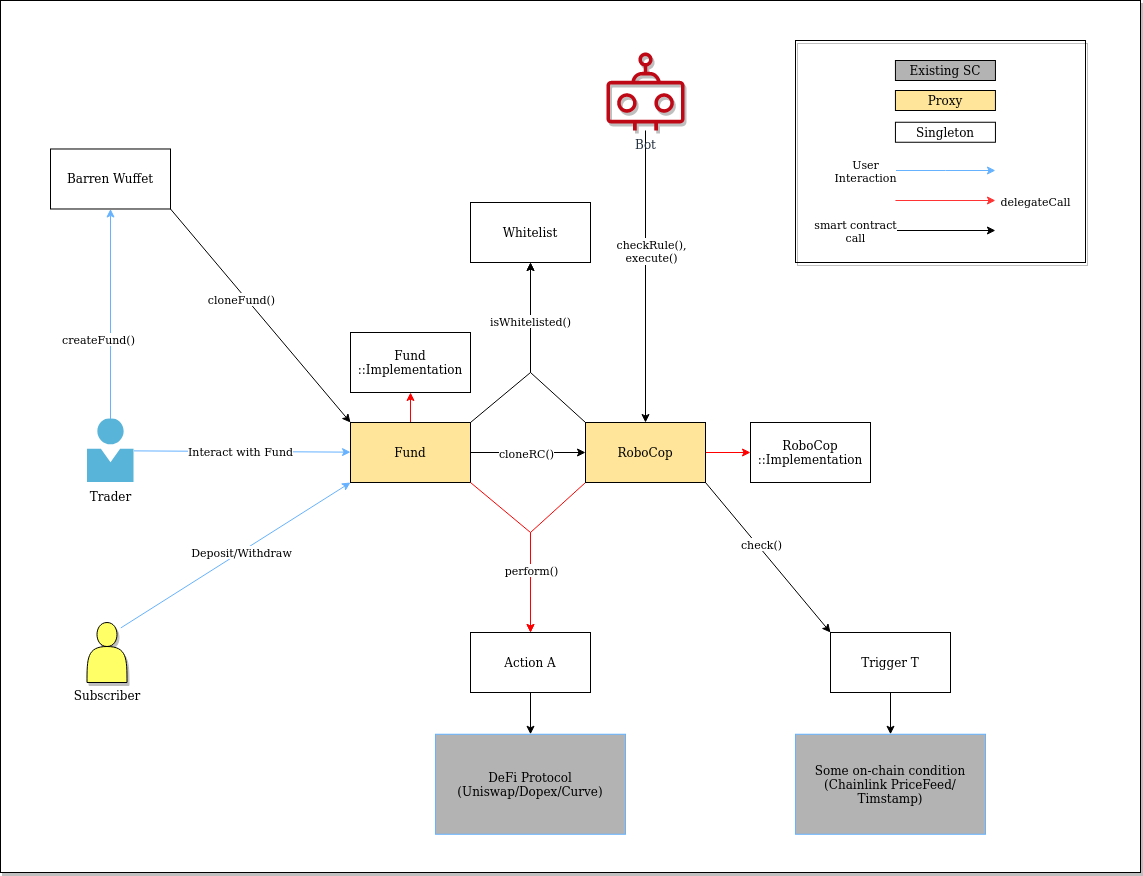

The diagram above was exported from draw.io. Its source (the exported page's mxGraphModel, read from the mxfile embedded in the PNG):
<mxGraphModel dx="2805" dy="2174" grid="1" gridSize="10" guides="1" tooltips="1" connect="1" arrows="1" fold="1" page="1" pageScale="1" pageWidth="850" pageHeight="1100" math="0" shadow="0">
  <root>
    <mxCell id="0" />
    <mxCell id="1" parent="0" />
    <mxCell id="868paK9XutpY7RLtmFK9-82" value="" style="rounded=0;whiteSpace=wrap;html=1;shadow=1;strokeColor=#000000;fillColor=#FFFFFF;" vertex="1" parent="1">
      <mxGeometry x="-220" y="-132" width="1140" height="872" as="geometry" />
    </mxCell>
    <mxCell id="868paK9XutpY7RLtmFK9-35" style="edgeStyle=none;rounded=0;orthogonalLoop=1;jettySize=auto;html=1;exitX=1;exitY=1;exitDx=0;exitDy=0;entryX=0;entryY=0;entryDx=0;entryDy=0;strokeColor=#000000;fillColor=#FF3333;" edge="1" parent="1" source="868paK9XutpY7RLtmFK9-1" target="868paK9XutpY7RLtmFK9-2">
      <mxGeometry relative="1" as="geometry" />
    </mxCell>
    <mxCell id="868paK9XutpY7RLtmFK9-36" value="cloneFund()" style="edgeLabel;html=1;align=center;verticalAlign=middle;resizable=0;points=[];" vertex="1" connectable="0" parent="868paK9XutpY7RLtmFK9-35">
      <mxGeometry x="-0.1827" y="-4" relative="1" as="geometry">
        <mxPoint as="offset" />
      </mxGeometry>
    </mxCell>
    <mxCell id="868paK9XutpY7RLtmFK9-1" value="Barren Wuffet" style="rounded=0;whiteSpace=wrap;html=1;" vertex="1" parent="1">
      <mxGeometry x="-170" y="16.490000000000002" width="120" height="60" as="geometry" />
    </mxCell>
    <mxCell id="868paK9XutpY7RLtmFK9-6" style="edgeStyle=orthogonalEdgeStyle;rounded=0;orthogonalLoop=1;jettySize=auto;html=1;exitX=1;exitY=0.5;exitDx=0;exitDy=0;" edge="1" parent="1" source="868paK9XutpY7RLtmFK9-2" target="868paK9XutpY7RLtmFK9-3">
      <mxGeometry relative="1" as="geometry" />
    </mxCell>
    <mxCell id="868paK9XutpY7RLtmFK9-7" value="cloneRC()" style="edgeLabel;html=1;align=center;verticalAlign=middle;resizable=0;points=[];" vertex="1" connectable="0" parent="868paK9XutpY7RLtmFK9-6">
      <mxGeometry x="-0.2348" y="-1" relative="1" as="geometry">
        <mxPoint x="11" y="-1" as="offset" />
      </mxGeometry>
    </mxCell>
    <mxCell id="868paK9XutpY7RLtmFK9-9" style="edgeStyle=orthogonalEdgeStyle;rounded=0;orthogonalLoop=1;jettySize=auto;html=1;exitX=0.5;exitY=0;exitDx=0;exitDy=0;strokeColor=#FF0000;" edge="1" parent="1" source="868paK9XutpY7RLtmFK9-2" target="868paK9XutpY7RLtmFK9-8">
      <mxGeometry relative="1" as="geometry" />
    </mxCell>
    <mxCell id="868paK9XutpY7RLtmFK9-25" style="edgeStyle=none;rounded=0;orthogonalLoop=1;jettySize=auto;html=1;exitX=1;exitY=0;exitDx=0;exitDy=0;entryX=0.5;entryY=1;entryDx=0;entryDy=0;" edge="1" parent="1" source="868paK9XutpY7RLtmFK9-2" target="868paK9XutpY7RLtmFK9-23">
      <mxGeometry relative="1" as="geometry">
        <Array as="points">
          <mxPoint x="310" y="240" />
        </Array>
      </mxGeometry>
    </mxCell>
    <mxCell id="868paK9XutpY7RLtmFK9-2" value="Fund" style="rounded=0;whiteSpace=wrap;html=1;fillColor=#FFE599;" vertex="1" parent="1">
      <mxGeometry x="130" y="290" width="120" height="60" as="geometry" />
    </mxCell>
    <mxCell id="868paK9XutpY7RLtmFK9-18" style="edgeStyle=none;rounded=0;orthogonalLoop=1;jettySize=auto;html=1;exitX=1;exitY=0.5;exitDx=0;exitDy=0;strokeColor=#FF0000;" edge="1" parent="1" source="868paK9XutpY7RLtmFK9-3" target="868paK9XutpY7RLtmFK9-17">
      <mxGeometry relative="1" as="geometry" />
    </mxCell>
    <mxCell id="868paK9XutpY7RLtmFK9-24" style="edgeStyle=none;rounded=0;orthogonalLoop=1;jettySize=auto;html=1;exitX=0;exitY=0;exitDx=0;exitDy=0;entryX=0.5;entryY=1;entryDx=0;entryDy=0;" edge="1" parent="1" source="868paK9XutpY7RLtmFK9-3" target="868paK9XutpY7RLtmFK9-23">
      <mxGeometry relative="1" as="geometry">
        <mxPoint x="540" y="140" as="targetPoint" />
        <Array as="points">
          <mxPoint x="310" y="240" />
        </Array>
      </mxGeometry>
    </mxCell>
    <mxCell id="868paK9XutpY7RLtmFK9-33" value="isWhitelisted()" style="edgeLabel;html=1;align=center;verticalAlign=middle;resizable=0;points=[];" vertex="1" connectable="0" parent="868paK9XutpY7RLtmFK9-24">
      <mxGeometry x="0.3647" y="1" relative="1" as="geometry">
        <mxPoint as="offset" />
      </mxGeometry>
    </mxCell>
    <mxCell id="868paK9XutpY7RLtmFK9-26" style="edgeStyle=none;rounded=0;orthogonalLoop=1;jettySize=auto;html=1;exitX=1;exitY=1;exitDx=0;exitDy=0;entryX=0;entryY=0;entryDx=0;entryDy=0;" edge="1" parent="1" source="868paK9XutpY7RLtmFK9-3" target="868paK9XutpY7RLtmFK9-22">
      <mxGeometry relative="1" as="geometry" />
    </mxCell>
    <mxCell id="868paK9XutpY7RLtmFK9-27" value="check()" style="edgeLabel;html=1;align=center;verticalAlign=middle;resizable=0;points=[];" vertex="1" connectable="0" parent="868paK9XutpY7RLtmFK9-26">
      <mxGeometry x="-0.096" y="4" relative="1" as="geometry">
        <mxPoint x="-4" y="-4" as="offset" />
      </mxGeometry>
    </mxCell>
    <mxCell id="868paK9XutpY7RLtmFK9-28" style="edgeStyle=none;rounded=0;orthogonalLoop=1;jettySize=auto;html=1;exitX=0;exitY=1;exitDx=0;exitDy=0;entryX=0.5;entryY=0;entryDx=0;entryDy=0;strokeColor=#FF0000;" edge="1" parent="1" source="868paK9XutpY7RLtmFK9-3" target="868paK9XutpY7RLtmFK9-21">
      <mxGeometry relative="1" as="geometry">
        <Array as="points">
          <mxPoint x="310" y="400" />
        </Array>
      </mxGeometry>
    </mxCell>
    <mxCell id="868paK9XutpY7RLtmFK9-3" value="RoboCop" style="rounded=0;whiteSpace=wrap;html=1;fillColor=#FFE599;" vertex="1" parent="1">
      <mxGeometry x="365" y="290" width="120" height="60" as="geometry" />
    </mxCell>
    <mxCell id="868paK9XutpY7RLtmFK9-8" value="Fund&lt;br&gt;::Implementation" style="rounded=0;whiteSpace=wrap;html=1;" vertex="1" parent="1">
      <mxGeometry x="130" y="200" width="120" height="60" as="geometry" />
    </mxCell>
    <mxCell id="868paK9XutpY7RLtmFK9-17" value="RoboCop&lt;br&gt;::Implementation" style="rounded=0;whiteSpace=wrap;html=1;" vertex="1" parent="1">
      <mxGeometry x="530" y="290" width="120" height="60" as="geometry" />
    </mxCell>
    <mxCell id="868paK9XutpY7RLtmFK9-38" style="edgeStyle=none;rounded=0;orthogonalLoop=1;jettySize=auto;html=1;exitX=0.5;exitY=1;exitDx=0;exitDy=0;entryX=0.5;entryY=0;entryDx=0;entryDy=0;strokeColor=#000000;fillColor=#FF3333;" edge="1" parent="1" source="868paK9XutpY7RLtmFK9-21" target="868paK9XutpY7RLtmFK9-40">
      <mxGeometry relative="1" as="geometry">
        <mxPoint x="310" y="730" as="targetPoint" />
      </mxGeometry>
    </mxCell>
    <mxCell id="868paK9XutpY7RLtmFK9-21" value="Action A" style="rounded=0;whiteSpace=wrap;html=1;fillColor=#FFFFFF;" vertex="1" parent="1">
      <mxGeometry x="250" y="500" width="120" height="60" as="geometry" />
    </mxCell>
    <mxCell id="868paK9XutpY7RLtmFK9-42" style="edgeStyle=none;rounded=0;orthogonalLoop=1;jettySize=auto;html=1;exitX=0.5;exitY=1;exitDx=0;exitDy=0;entryX=0.5;entryY=0;entryDx=0;entryDy=0;strokeColor=#000000;fillColor=#FF3333;" edge="1" parent="1" source="868paK9XutpY7RLtmFK9-22" target="868paK9XutpY7RLtmFK9-41">
      <mxGeometry relative="1" as="geometry" />
    </mxCell>
    <mxCell id="868paK9XutpY7RLtmFK9-22" value="Trigger T" style="rounded=0;whiteSpace=wrap;html=1;fillColor=#FFFFFF;" vertex="1" parent="1">
      <mxGeometry x="610" y="500" width="120" height="60" as="geometry" />
    </mxCell>
    <mxCell id="868paK9XutpY7RLtmFK9-23" value="Whitelist" style="rounded=0;whiteSpace=wrap;html=1;fillColor=#FFFFFF;" vertex="1" parent="1">
      <mxGeometry x="250" y="70" width="120" height="60" as="geometry" />
    </mxCell>
    <mxCell id="868paK9XutpY7RLtmFK9-30" style="edgeStyle=none;rounded=0;orthogonalLoop=1;jettySize=auto;html=1;exitX=1;exitY=1;exitDx=0;exitDy=0;entryX=0.5;entryY=0;entryDx=0;entryDy=0;fillColor=#FF3333;strokeColor=#FF0000;" edge="1" parent="1" source="868paK9XutpY7RLtmFK9-2" target="868paK9XutpY7RLtmFK9-21">
      <mxGeometry relative="1" as="geometry">
        <mxPoint x="435" y="360" as="sourcePoint" />
        <mxPoint x="300" y="570" as="targetPoint" />
        <Array as="points">
          <mxPoint x="310" y="400" />
        </Array>
      </mxGeometry>
    </mxCell>
    <mxCell id="868paK9XutpY7RLtmFK9-32" value="perform()" style="edgeLabel;html=1;align=center;verticalAlign=middle;resizable=0;points=[];" vertex="1" connectable="0" parent="868paK9XutpY7RLtmFK9-30">
      <mxGeometry x="0.4194" y="-3" relative="1" as="geometry">
        <mxPoint x="3" y="-10" as="offset" />
      </mxGeometry>
    </mxCell>
    <mxCell id="868paK9XutpY7RLtmFK9-40" value="DeFi Protocol&lt;br&gt;(Uniswap/Dopex/Curve)" style="rounded=0;whiteSpace=wrap;html=1;strokeColor=#66B2FF;fillColor=#B3B3B3;" vertex="1" parent="1">
      <mxGeometry x="215" y="601.75" width="190" height="100" as="geometry" />
    </mxCell>
    <mxCell id="868paK9XutpY7RLtmFK9-41" value="Some on-chain condition&lt;br&gt;(Chainlink PriceFeed/ Timstamp)" style="rounded=0;whiteSpace=wrap;html=1;strokeColor=#66B2FF;fillColor=#B3B3B3;" vertex="1" parent="1">
      <mxGeometry x="575" y="601.75" width="190" height="100" as="geometry" />
    </mxCell>
    <mxCell id="868paK9XutpY7RLtmFK9-51" value="" style="edgeStyle=none;rounded=0;orthogonalLoop=1;jettySize=auto;html=1;strokeColor=#66B2FF;fillColor=#FF3333;" edge="1" parent="1" source="868paK9XutpY7RLtmFK9-49" target="868paK9XutpY7RLtmFK9-2">
      <mxGeometry relative="1" as="geometry">
        <mxPoint x="163.5" y="-24.7349999999999" as="targetPoint" />
      </mxGeometry>
    </mxCell>
    <mxCell id="868paK9XutpY7RLtmFK9-54" value="Interact with Fund" style="edgeLabel;html=1;align=center;verticalAlign=middle;resizable=0;points=[];" vertex="1" connectable="0" parent="868paK9XutpY7RLtmFK9-51">
      <mxGeometry x="-0.4604" y="1" relative="1" as="geometry">
        <mxPoint x="48" y="1" as="offset" />
      </mxGeometry>
    </mxCell>
    <mxCell id="868paK9XutpY7RLtmFK9-49" value="Trader" style="sketch=0;aspect=fixed;html=1;points=[];align=center;image;fontSize=12;image=img/lib/mscae/Person.svg;strokeColor=#66B2FF;fillColor=#66B2FF;" vertex="1" parent="1">
      <mxGeometry x="-133.5" y="286.49" width="47" height="63.51" as="geometry" />
    </mxCell>
    <mxCell id="868paK9XutpY7RLtmFK9-52" value="" style="edgeStyle=none;rounded=0;orthogonalLoop=1;jettySize=auto;html=1;strokeColor=#66B2FF;fillColor=#FF3333;entryX=0.5;entryY=1;entryDx=0;entryDy=0;" edge="1" parent="1" source="868paK9XutpY7RLtmFK9-49" target="868paK9XutpY7RLtmFK9-1">
      <mxGeometry relative="1" as="geometry">
        <mxPoint x="366.5" y="-50.00000000000001" as="sourcePoint" />
        <mxPoint x="366.5" y="296.49" as="targetPoint" />
      </mxGeometry>
    </mxCell>
    <mxCell id="868paK9XutpY7RLtmFK9-53" value="createFund()" style="edgeLabel;html=1;align=center;verticalAlign=middle;resizable=0;points=[];" vertex="1" connectable="0" parent="868paK9XutpY7RLtmFK9-52">
      <mxGeometry x="-0.1638" y="2" relative="1" as="geometry">
        <mxPoint x="-11" y="8" as="offset" />
      </mxGeometry>
    </mxCell>
    <mxCell id="868paK9XutpY7RLtmFK9-56" value="" style="edgeStyle=none;rounded=0;orthogonalLoop=1;jettySize=auto;html=1;strokeColor=#66B2FF;fillColor=#FF3333;entryX=0;entryY=1;entryDx=0;entryDy=0;exitX=0.846;exitY=0.09;exitDx=0;exitDy=0;exitPerimeter=0;" edge="1" parent="1" source="868paK9XutpY7RLtmFK9-70" target="868paK9XutpY7RLtmFK9-2">
      <mxGeometry relative="1" as="geometry">
        <mxPoint y="550" as="sourcePoint" />
        <mxPoint x="200" y="300" as="targetPoint" />
      </mxGeometry>
    </mxCell>
    <mxCell id="868paK9XutpY7RLtmFK9-57" value="Deposit/Withdraw" style="edgeLabel;html=1;align=center;verticalAlign=middle;resizable=0;points=[];" vertex="1" connectable="0" parent="868paK9XutpY7RLtmFK9-56">
      <mxGeometry x="-0.4604" y="1" relative="1" as="geometry">
        <mxPoint x="59" y="-36" as="offset" />
      </mxGeometry>
    </mxCell>
    <mxCell id="868paK9XutpY7RLtmFK9-58" value="Proxy" style="rounded=0;whiteSpace=wrap;html=1;fillColor=#FFE599;" vertex="1" parent="1">
      <mxGeometry x="674.94" y="-42" width="100" height="20" as="geometry" />
    </mxCell>
    <mxCell id="868paK9XutpY7RLtmFK9-59" value="Singleton" style="rounded=0;whiteSpace=wrap;html=1;" vertex="1" parent="1">
      <mxGeometry x="674.94" y="-10.25" width="100" height="20" as="geometry" />
    </mxCell>
    <mxCell id="868paK9XutpY7RLtmFK9-60" value="" style="edgeStyle=none;rounded=0;orthogonalLoop=1;jettySize=auto;html=1;strokeColor=#66B2FF;fillColor=#FF3333;entryX=0;entryY=1;entryDx=0;entryDy=0;" edge="1" parent="1">
      <mxGeometry relative="1" as="geometry">
        <mxPoint x="674.94" y="38" as="sourcePoint" />
        <mxPoint x="774.94" y="38" as="targetPoint" />
        <Array as="points">
          <mxPoint x="724.94" y="38" />
        </Array>
      </mxGeometry>
    </mxCell>
    <mxCell id="868paK9XutpY7RLtmFK9-61" value="User&lt;br&gt;Interaction" style="edgeLabel;html=1;align=center;verticalAlign=middle;resizable=0;points=[];" vertex="1" connectable="0" parent="868paK9XutpY7RLtmFK9-60">
      <mxGeometry x="-0.4604" y="1" relative="1" as="geometry">
        <mxPoint x="-57" y="1" as="offset" />
      </mxGeometry>
    </mxCell>
    <mxCell id="868paK9XutpY7RLtmFK9-62" value="" style="edgeStyle=none;rounded=0;orthogonalLoop=1;jettySize=auto;html=1;strokeColor=#FF3333;fillColor=#FF3333;entryX=0;entryY=1;entryDx=0;entryDy=0;" edge="1" parent="1">
      <mxGeometry relative="1" as="geometry">
        <mxPoint x="674.94" y="68" as="sourcePoint" />
        <mxPoint x="774.94" y="68" as="targetPoint" />
        <Array as="points" />
      </mxGeometry>
    </mxCell>
    <mxCell id="868paK9XutpY7RLtmFK9-63" value="delegateCall" style="edgeLabel;html=1;align=center;verticalAlign=middle;resizable=0;points=[];" vertex="1" connectable="0" parent="868paK9XutpY7RLtmFK9-62">
      <mxGeometry x="-0.4604" y="1" relative="1" as="geometry">
        <mxPoint x="113" y="1" as="offset" />
      </mxGeometry>
    </mxCell>
    <mxCell id="868paK9XutpY7RLtmFK9-64" value="" style="edgeStyle=none;rounded=0;orthogonalLoop=1;jettySize=auto;html=1;strokeColor=#000000;fillColor=#FF3333;entryX=0;entryY=1;entryDx=0;entryDy=0;" edge="1" parent="1">
      <mxGeometry relative="1" as="geometry">
        <mxPoint x="674.94" y="98" as="sourcePoint" />
        <mxPoint x="774.94" y="98" as="targetPoint" />
        <Array as="points" />
      </mxGeometry>
    </mxCell>
    <mxCell id="868paK9XutpY7RLtmFK9-65" value="smart contract &lt;br&gt;call" style="edgeLabel;html=1;align=center;verticalAlign=middle;resizable=0;points=[];" vertex="1" connectable="0" parent="868paK9XutpY7RLtmFK9-64">
      <mxGeometry x="-0.4604" y="1" relative="1" as="geometry">
        <mxPoint x="-67" y="1" as="offset" />
      </mxGeometry>
    </mxCell>
    <mxCell id="868paK9XutpY7RLtmFK9-67" value="Existing SC" style="rounded=0;whiteSpace=wrap;html=1;fillColor=#B3B3B3;" vertex="1" parent="1">
      <mxGeometry x="674.94" y="-72" width="100" height="20" as="geometry" />
    </mxCell>
    <mxCell id="868paK9XutpY7RLtmFK9-70" value="&lt;br&gt;&lt;br&gt;&lt;br&gt;&lt;br&gt;&lt;br&gt;&lt;br&gt;Subscriber" style="shape=actor;whiteSpace=wrap;html=1;strokeColor=#000000;fillColor=#FFFF66;shadow=1;" vertex="1" parent="1">
      <mxGeometry x="-133.5" y="490" width="40" height="60" as="geometry" />
    </mxCell>
    <mxCell id="868paK9XutpY7RLtmFK9-77" value="" style="edgeStyle=none;rounded=0;orthogonalLoop=1;jettySize=auto;html=1;strokeColor=#000000;fillColor=#FF3333;entryX=0.5;entryY=0;entryDx=0;entryDy=0;" edge="1" parent="1" source="868paK9XutpY7RLtmFK9-73" target="868paK9XutpY7RLtmFK9-3">
      <mxGeometry relative="1" as="geometry">
        <mxPoint x="425" y="37" as="targetPoint" />
      </mxGeometry>
    </mxCell>
    <mxCell id="868paK9XutpY7RLtmFK9-79" value="checkRule(), &lt;br&gt;execute()" style="edgeLabel;html=1;align=center;verticalAlign=middle;resizable=0;points=[];" vertex="1" connectable="0" parent="868paK9XutpY7RLtmFK9-77">
      <mxGeometry x="-0.1795" y="5" relative="1" as="geometry">
        <mxPoint as="offset" />
      </mxGeometry>
    </mxCell>
    <mxCell id="868paK9XutpY7RLtmFK9-73" value="Bot" style="sketch=0;outlineConnect=0;fontColor=#232F3E;gradientColor=none;fillColor=#BF0816;strokeColor=none;dashed=0;verticalLabelPosition=bottom;verticalAlign=top;align=center;html=1;fontSize=12;fontStyle=0;aspect=fixed;pointerEvents=1;shape=mxgraph.aws4.waf_bot;shadow=1;" vertex="1" parent="1">
      <mxGeometry x="386" y="-80" width="78" height="78" as="geometry" />
    </mxCell>
    <mxCell id="868paK9XutpY7RLtmFK9-81" value="" style="rounded=0;whiteSpace=wrap;html=1;shadow=1;strokeColor=#000000;fillColor=none;" vertex="1" parent="1">
      <mxGeometry x="575" y="-92" width="290" height="222" as="geometry" />
    </mxCell>
  </root>
</mxGraphModel>